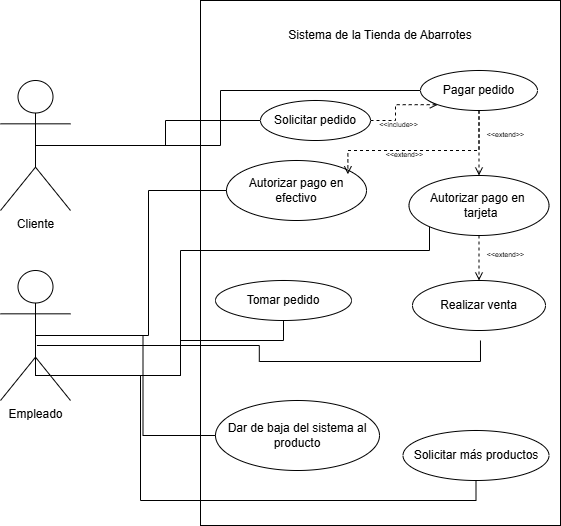

The diagram above was exported from draw.io. Its source (the exported page's mxGraphModel, read from the mxfile embedded in the PNG):
<mxGraphModel dx="872" dy="465" grid="1" gridSize="10" guides="1" tooltips="1" connect="1" arrows="1" fold="1" page="1" pageScale="1" pageWidth="827" pageHeight="1169" math="0" shadow="0">
  <root>
    <mxCell id="0" />
    <mxCell id="1" parent="0" />
    <mxCell id="-r4lh2UGuvQFWY85Uq-C-10" value="" style="rounded=0;whiteSpace=wrap;html=1;rotation=90;" parent="1" vertex="1">
      <mxGeometry x="237.5" y="122.5" width="525" height="360" as="geometry" />
    </mxCell>
    <mxCell id="1B3kHvGi-glpTtxiPx4e-12" style="edgeStyle=orthogonalEdgeStyle;rounded=0;orthogonalLoop=1;jettySize=auto;html=1;exitX=0.5;exitY=0.5;exitDx=0;exitDy=0;exitPerimeter=0;endArrow=none;endFill=0;strokeWidth=1;" parent="1" source="-r4lh2UGuvQFWY85Uq-C-1" target="-r4lh2UGuvQFWY85Uq-C-4" edge="1">
      <mxGeometry relative="1" as="geometry" />
    </mxCell>
    <mxCell id="1B3kHvGi-glpTtxiPx4e-13" style="edgeStyle=orthogonalEdgeStyle;rounded=0;orthogonalLoop=1;jettySize=auto;html=1;exitX=0.5;exitY=0.5;exitDx=0;exitDy=0;exitPerimeter=0;strokeWidth=1;endArrow=none;endFill=0;" parent="1" source="-r4lh2UGuvQFWY85Uq-C-1" target="-r4lh2UGuvQFWY85Uq-C-5" edge="1">
      <mxGeometry relative="1" as="geometry">
        <Array as="points">
          <mxPoint x="340" y="185" />
          <mxPoint x="340" y="130" />
        </Array>
      </mxGeometry>
    </mxCell>
    <mxCell id="-r4lh2UGuvQFWY85Uq-C-1" value="Cliente" style="shape=umlActor;verticalLabelPosition=bottom;verticalAlign=top;html=1;outlineConnect=0;" parent="1" vertex="1">
      <mxGeometry x="120" y="120" width="70" height="130" as="geometry" />
    </mxCell>
    <mxCell id="-r4lh2UGuvQFWY85Uq-C-3" value="Sistema de la Tienda de Abarrotes" style="text;html=1;whiteSpace=wrap;strokeColor=none;fillColor=none;align=center;verticalAlign=middle;rounded=0;" parent="1" vertex="1">
      <mxGeometry x="387" y="60" width="226" height="30" as="geometry" />
    </mxCell>
    <mxCell id="1B3kHvGi-glpTtxiPx4e-25" style="edgeStyle=orthogonalEdgeStyle;rounded=0;orthogonalLoop=1;jettySize=auto;html=1;exitX=1;exitY=0.5;exitDx=0;exitDy=0;entryX=0;entryY=1;entryDx=0;entryDy=0;endArrow=open;endFill=0;dashed=1;" parent="1" source="-r4lh2UGuvQFWY85Uq-C-4" target="-r4lh2UGuvQFWY85Uq-C-5" edge="1">
      <mxGeometry relative="1" as="geometry" />
    </mxCell>
    <mxCell id="-r4lh2UGuvQFWY85Uq-C-4" value="Solicitar pedido" style="ellipse;whiteSpace=wrap;html=1;" parent="1" vertex="1">
      <mxGeometry x="380" y="140" width="110" height="40" as="geometry" />
    </mxCell>
    <mxCell id="1B3kHvGi-glpTtxiPx4e-35" style="edgeStyle=orthogonalEdgeStyle;rounded=0;orthogonalLoop=1;jettySize=auto;html=1;exitX=0.5;exitY=1;exitDx=0;exitDy=0;endArrow=open;endFill=0;dashed=1;" parent="1" source="-r4lh2UGuvQFWY85Uq-C-5" target="-r4lh2UGuvQFWY85Uq-C-12" edge="1">
      <mxGeometry relative="1" as="geometry" />
    </mxCell>
    <mxCell id="-r4lh2UGuvQFWY85Uq-C-5" value="Pagar pedido" style="ellipse;whiteSpace=wrap;html=1;" parent="1" vertex="1">
      <mxGeometry x="540" y="110" width="117" height="40" as="geometry" />
    </mxCell>
    <mxCell id="-r4lh2UGuvQFWY85Uq-C-6" value="Autorizar pago en efectivo" style="ellipse;whiteSpace=wrap;html=1;" parent="1" vertex="1">
      <mxGeometry x="346" y="200" width="140" height="60" as="geometry" />
    </mxCell>
    <mxCell id="1B3kHvGi-glpTtxiPx4e-30" style="edgeStyle=orthogonalEdgeStyle;rounded=0;orthogonalLoop=1;jettySize=auto;html=1;exitX=0.5;exitY=1;exitDx=0;exitDy=0;entryX=0.5;entryY=0;entryDx=0;entryDy=0;endArrow=open;endFill=0;dashed=1;" parent="1" source="-r4lh2UGuvQFWY85Uq-C-12" target="-r4lh2UGuvQFWY85Uq-C-14" edge="1">
      <mxGeometry relative="1" as="geometry" />
    </mxCell>
    <mxCell id="-r4lh2UGuvQFWY85Uq-C-12" value="Autorizar pago en&amp;nbsp; &amp;nbsp;tarjeta" style="ellipse;whiteSpace=wrap;html=1;" parent="1" vertex="1">
      <mxGeometry x="528.5" y="215" width="140" height="60" as="geometry" />
    </mxCell>
    <mxCell id="-r4lh2UGuvQFWY85Uq-C-13" value="Tomar pedido" style="ellipse;whiteSpace=wrap;html=1;" parent="1" vertex="1">
      <mxGeometry x="335" y="320" width="136" height="40" as="geometry" />
    </mxCell>
    <mxCell id="-r4lh2UGuvQFWY85Uq-C-14" value="Realizar venta" style="ellipse;whiteSpace=wrap;html=1;" parent="1" vertex="1">
      <mxGeometry x="532" y="320" width="133" height="50" as="geometry" />
    </mxCell>
    <mxCell id="-r4lh2UGuvQFWY85Uq-C-15" value="Dar de baja del sistema al producto" style="ellipse;whiteSpace=wrap;html=1;" parent="1" vertex="1">
      <mxGeometry x="335" y="440" width="164" height="70" as="geometry" />
    </mxCell>
    <mxCell id="-r4lh2UGuvQFWY85Uq-C-16" value="Solicitar más productos" style="ellipse;whiteSpace=wrap;html=1;" parent="1" vertex="1">
      <mxGeometry x="522.5" y="470" width="146" height="50" as="geometry" />
    </mxCell>
    <mxCell id="1B3kHvGi-glpTtxiPx4e-16" style="edgeStyle=orthogonalEdgeStyle;rounded=0;orthogonalLoop=1;jettySize=auto;html=1;exitX=0.5;exitY=0.5;exitDx=0;exitDy=0;exitPerimeter=0;entryX=0;entryY=0.5;entryDx=0;entryDy=0;endArrow=none;endFill=0;" parent="1" source="1B3kHvGi-glpTtxiPx4e-7" target="-r4lh2UGuvQFWY85Uq-C-6" edge="1">
      <mxGeometry relative="1" as="geometry" />
    </mxCell>
    <mxCell id="1B3kHvGi-glpTtxiPx4e-17" style="edgeStyle=orthogonalEdgeStyle;rounded=0;orthogonalLoop=1;jettySize=auto;html=1;exitX=0.5;exitY=0.5;exitDx=0;exitDy=0;exitPerimeter=0;entryX=0;entryY=1;entryDx=0;entryDy=0;endArrow=none;endFill=0;" parent="1" source="1B3kHvGi-glpTtxiPx4e-7" target="-r4lh2UGuvQFWY85Uq-C-12" edge="1">
      <mxGeometry relative="1" as="geometry">
        <Array as="points">
          <mxPoint x="300" y="415" />
          <mxPoint x="300" y="290" />
          <mxPoint x="549" y="290" />
        </Array>
      </mxGeometry>
    </mxCell>
    <mxCell id="1B3kHvGi-glpTtxiPx4e-18" style="edgeStyle=orthogonalEdgeStyle;rounded=0;orthogonalLoop=1;jettySize=auto;html=1;exitX=0.5;exitY=0.5;exitDx=0;exitDy=0;exitPerimeter=0;entryX=0.5;entryY=1;entryDx=0;entryDy=0;endArrow=none;endFill=0;" parent="1" source="1B3kHvGi-glpTtxiPx4e-7" target="-r4lh2UGuvQFWY85Uq-C-13" edge="1">
      <mxGeometry relative="1" as="geometry">
        <Array as="points">
          <mxPoint x="300" y="415" />
          <mxPoint x="300" y="380" />
          <mxPoint x="403" y="380" />
        </Array>
      </mxGeometry>
    </mxCell>
    <mxCell id="1B3kHvGi-glpTtxiPx4e-19" style="edgeStyle=orthogonalEdgeStyle;rounded=0;orthogonalLoop=1;jettySize=auto;html=1;exitX=0.5;exitY=0.5;exitDx=0;exitDy=0;exitPerimeter=0;entryX=0.5;entryY=1;entryDx=0;entryDy=0;endArrow=none;endFill=0;" parent="1" edge="1">
      <mxGeometry relative="1" as="geometry">
        <mxPoint x="156.47" y="385" as="sourcePoint" />
        <mxPoint x="599.97" y="380" as="targetPoint" />
      </mxGeometry>
    </mxCell>
    <mxCell id="1B3kHvGi-glpTtxiPx4e-20" style="edgeStyle=orthogonalEdgeStyle;rounded=0;orthogonalLoop=1;jettySize=auto;html=1;exitX=0.5;exitY=0.5;exitDx=0;exitDy=0;exitPerimeter=0;endArrow=none;endFill=0;" parent="1" source="1B3kHvGi-glpTtxiPx4e-7" target="-r4lh2UGuvQFWY85Uq-C-15" edge="1">
      <mxGeometry relative="1" as="geometry" />
    </mxCell>
    <mxCell id="1B3kHvGi-glpTtxiPx4e-21" style="edgeStyle=orthogonalEdgeStyle;rounded=0;orthogonalLoop=1;jettySize=auto;html=1;exitX=0.5;exitY=0.5;exitDx=0;exitDy=0;exitPerimeter=0;entryX=0.5;entryY=1;entryDx=0;entryDy=0;endArrow=none;endFill=0;" parent="1" source="1B3kHvGi-glpTtxiPx4e-7" target="-r4lh2UGuvQFWY85Uq-C-16" edge="1">
      <mxGeometry relative="1" as="geometry">
        <Array as="points">
          <mxPoint x="260" y="415" />
          <mxPoint x="260" y="540" />
          <mxPoint x="596" y="540" />
        </Array>
      </mxGeometry>
    </mxCell>
    <mxCell id="1B3kHvGi-glpTtxiPx4e-7" value="Empleado" style="shape=umlActor;verticalLabelPosition=bottom;verticalAlign=top;html=1;outlineConnect=0;" parent="1" vertex="1">
      <mxGeometry x="120" y="310" width="70" height="130" as="geometry" />
    </mxCell>
    <mxCell id="1B3kHvGi-glpTtxiPx4e-26" value="&amp;lt;&amp;lt;include&amp;gt;&amp;gt;" style="text;html=1;whiteSpace=wrap;strokeColor=none;fillColor=none;align=center;verticalAlign=middle;rounded=0;fontSize=7;" parent="1" vertex="1">
      <mxGeometry x="492.5" y="160" width="51" height="10" as="geometry" />
    </mxCell>
    <mxCell id="1B3kHvGi-glpTtxiPx4e-28" value="&amp;lt;&amp;lt;extend&amp;gt;&amp;gt;" style="text;html=1;whiteSpace=wrap;strokeColor=none;fillColor=none;align=center;verticalAlign=middle;rounded=0;fontSize=7;" parent="1" vertex="1">
      <mxGeometry x="499" y="190" width="51" height="10" as="geometry" />
    </mxCell>
    <mxCell id="1B3kHvGi-glpTtxiPx4e-29" value="&amp;lt;&amp;lt;extend&amp;gt;&amp;gt;" style="text;html=1;whiteSpace=wrap;strokeColor=none;fillColor=none;align=center;verticalAlign=middle;rounded=0;fontSize=7;" parent="1" vertex="1">
      <mxGeometry x="600" y="170" width="51" height="10" as="geometry" />
    </mxCell>
    <mxCell id="1B3kHvGi-glpTtxiPx4e-31" value="&amp;lt;&amp;lt;extend&amp;gt;&amp;gt;" style="text;html=1;whiteSpace=wrap;strokeColor=none;fillColor=none;align=center;verticalAlign=middle;rounded=0;fontSize=7;" parent="1" vertex="1">
      <mxGeometry x="600" y="290" width="51" height="10" as="geometry" />
    </mxCell>
    <mxCell id="1B3kHvGi-glpTtxiPx4e-34" style="edgeStyle=orthogonalEdgeStyle;rounded=0;orthogonalLoop=1;jettySize=auto;html=1;exitX=0.5;exitY=1;exitDx=0;exitDy=0;entryX=0.867;entryY=0.23;entryDx=0;entryDy=0;entryPerimeter=0;endArrow=open;endFill=0;dashed=1;" parent="1" source="-r4lh2UGuvQFWY85Uq-C-5" target="-r4lh2UGuvQFWY85Uq-C-6" edge="1">
      <mxGeometry relative="1" as="geometry">
        <Array as="points">
          <mxPoint x="599" y="190" />
          <mxPoint x="467" y="190" />
        </Array>
      </mxGeometry>
    </mxCell>
  </root>
</mxGraphModel>